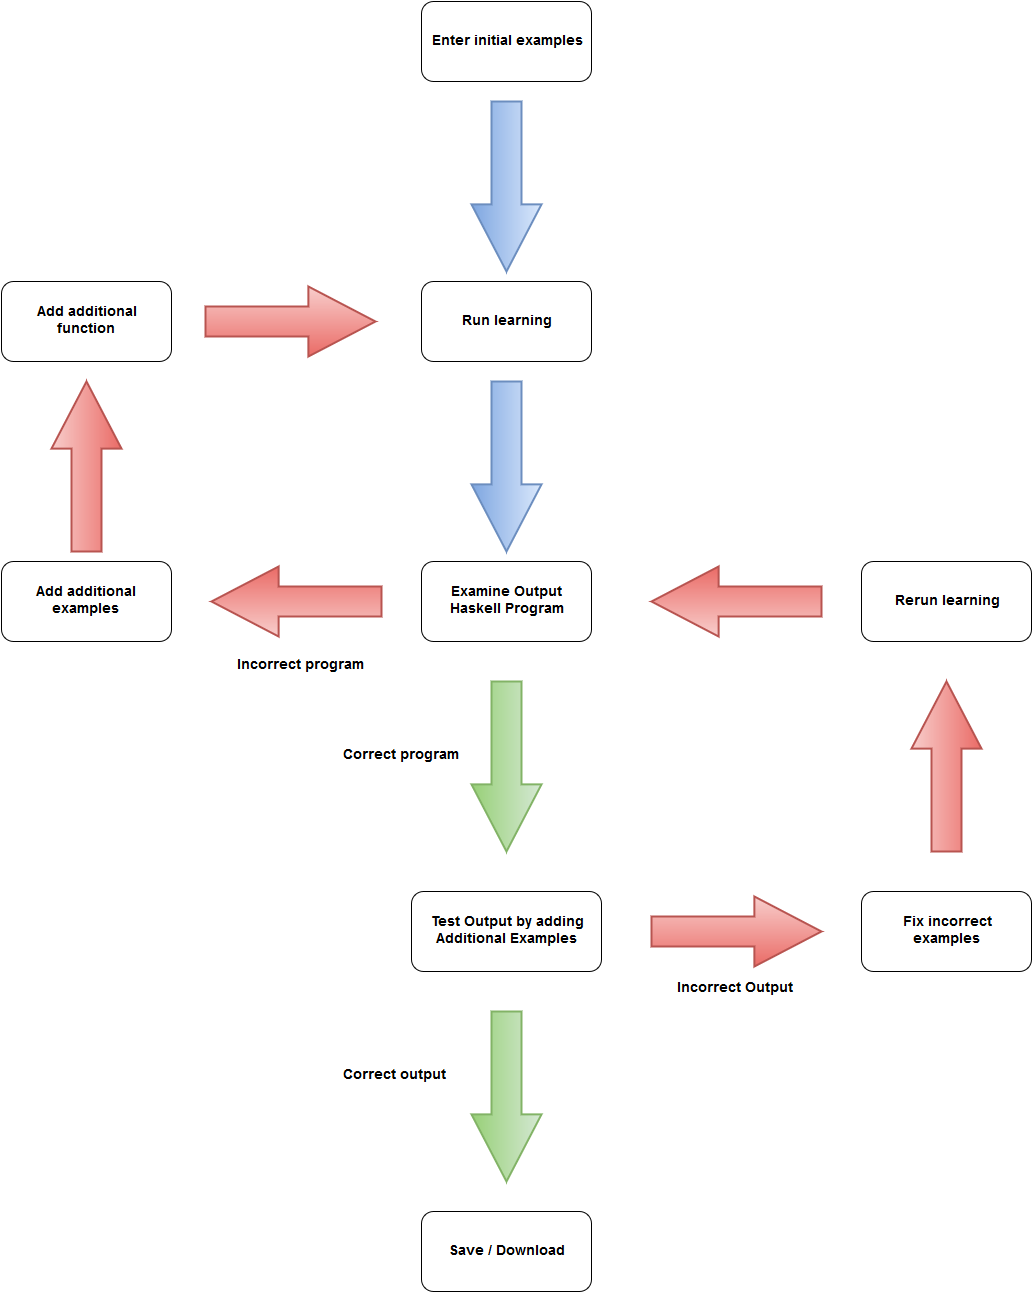

The diagram above was exported from draw.io. Its source (the exported page's mxGraphModel, read from the mxfile embedded in the PNG):
<mxGraphModel dx="1434" dy="1172" grid="1" gridSize="10" guides="1" tooltips="1" connect="1" arrows="1" fold="1" page="0" pageScale="1" pageWidth="1169" pageHeight="826" background="#ffffff" math="0" shadow="0">
  <root>
    <mxCell id="0" style=";html=1;" />
    <mxCell id="1" style=";html=1;" parent="0" />
    <mxCell id="2" value="" style="shape=mxgraph.arrows.arrow_right;strokeWidth=2;rotation=90;html=1;plain-blue" parent="1" vertex="1">
      <mxGeometry x="480" y="270" width="170" height="70" as="geometry" />
    </mxCell>
    <mxCell id="3" value="Run learning&lt;br&gt;" style="rounded=1;whiteSpace=wrap;fillColor=#FFFFFF;strokeColor=#000000;fontColor=#000000;fontStyle=1;fontSize=14;html=1;" parent="1" vertex="1">
      <mxGeometry x="480" y="120" width="170" height="80" as="geometry" />
    </mxCell>
    <mxCell id="4" value="Enter initial examples&lt;br&gt;" style="rounded=1;whiteSpace=wrap;fillColor=#FFFFFF;strokeColor=#000000;fontColor=#000000;fontStyle=1;fontSize=14;html=1;" parent="1" vertex="1">
      <mxGeometry x="480" y="-160" width="170" height="80" as="geometry" />
    </mxCell>
    <mxCell id="5" value="Test Output by adding&lt;br&gt;Additional Examples&lt;br&gt;" style="rounded=1;whiteSpace=wrap;fillColor=#FFFFFF;strokeColor=#000000;fontColor=#000000;fontStyle=1;fontSize=14;html=1;" parent="1" vertex="1">
      <mxGeometry x="470" y="730" width="190" height="80" as="geometry" />
    </mxCell>
    <mxCell id="6" value="Examine Output &lt;br&gt;Haskell Program&lt;br&gt;" style="rounded=1;whiteSpace=wrap;fillColor=#FFFFFF;strokeColor=#000000;fontColor=#000000;fontStyle=1;fontSize=14;html=1;" parent="1" vertex="1">
      <mxGeometry x="480" y="400" width="170" height="80" as="geometry" />
    </mxCell>
    <mxCell id="7" value="Add additional examples&lt;br&gt;" style="rounded=1;whiteSpace=wrap;fillColor=#FFFFFF;strokeColor=#000000;fontColor=#000000;fontStyle=1;fontSize=14;html=1;" parent="1" vertex="1">
      <mxGeometry x="60" y="400" width="170" height="80" as="geometry" />
    </mxCell>
    <mxCell id="8" value="Add additional &lt;br&gt;function&lt;br&gt;" style="rounded=1;whiteSpace=wrap;fillColor=#FFFFFF;strokeColor=#000000;fontColor=#000000;fontStyle=1;fontSize=14;html=1;" parent="1" vertex="1">
      <mxGeometry x="60" y="120" width="170" height="80" as="geometry" />
    </mxCell>
    <mxCell id="10" value="" style="shape=mxgraph.arrows.arrow_right;strokeWidth=2;rotation=90;html=1;plain-green" parent="1" vertex="1">
      <mxGeometry x="480" y="570" width="170" height="70" as="geometry" />
    </mxCell>
    <mxCell id="11" value="" style="shape=mxgraph.arrows.arrow_right;strokeWidth=2;rotation=-180;html=1;plain-red" parent="1" vertex="1">
      <mxGeometry x="270" y="405" width="170" height="70" as="geometry" />
    </mxCell>
    <mxCell id="12" value="" style="shape=mxgraph.arrows.arrow_right;strokeWidth=2;rotation=-90;html=1;plain-red" parent="1" vertex="1">
      <mxGeometry x="60" y="270" width="170" height="70" as="geometry" />
    </mxCell>
    <mxCell id="13" value="" style="shape=mxgraph.arrows.arrow_right;strokeWidth=2;rotation=0;html=1;plain-red" parent="1" vertex="1">
      <mxGeometry x="264" y="125" width="170" height="70" as="geometry" />
    </mxCell>
    <mxCell id="14" value="" style="shape=mxgraph.arrows.arrow_right;strokeWidth=2;rotation=90;html=1;plain-blue" parent="1" vertex="1">
      <mxGeometry x="480" y="-10" width="170" height="70" as="geometry" />
    </mxCell>
    <mxCell id="16" value="Incorrect program&lt;br&gt;" style="text;html=1;fontSize=14;fontStyle=1" parent="1" vertex="1">
      <mxGeometry x="294" y="490" width="140" height="30" as="geometry" />
    </mxCell>
    <mxCell id="17" value="Correct program&lt;br&gt;" style="text;html=1;fontSize=14;fontStyle=1" parent="1" vertex="1">
      <mxGeometry x="400" y="580" width="140" height="30" as="geometry" />
    </mxCell>
    <mxCell id="18" value="" style="shape=mxgraph.arrows.arrow_right;strokeWidth=2;rotation=90;html=1;plain-green" vertex="1" parent="1">
      <mxGeometry x="480" y="900" width="170" height="70" as="geometry" />
    </mxCell>
    <mxCell id="19" value="Correct output&lt;br&gt;" style="text;html=1;fontSize=14;fontStyle=1" vertex="1" parent="1">
      <mxGeometry x="400" y="900" width="140" height="30" as="geometry" />
    </mxCell>
    <mxCell id="20" value="Save / Download&lt;br&gt;" style="rounded=1;whiteSpace=wrap;fillColor=#FFFFFF;strokeColor=#000000;fontColor=#000000;fontStyle=1;fontSize=14;html=1;" vertex="1" parent="1">
      <mxGeometry x="480" y="1050" width="170" height="80" as="geometry" />
    </mxCell>
    <mxCell id="21" value="" style="shape=mxgraph.arrows.arrow_right;strokeWidth=2;rotation=0;html=1;plain-red" vertex="1" parent="1">
      <mxGeometry x="710" y="735" width="170" height="70" as="geometry" />
    </mxCell>
    <mxCell id="22" value="Incorrect Output&lt;br&gt;" style="text;html=1;fontSize=14;fontStyle=1" vertex="1" parent="1">
      <mxGeometry x="734" y="813" width="140" height="30" as="geometry" />
    </mxCell>
    <mxCell id="23" value="Fix incorrect &lt;br&gt;examples&lt;br&gt;" style="rounded=1;whiteSpace=wrap;fillColor=#FFFFFF;strokeColor=#000000;fontColor=#000000;fontStyle=1;fontSize=14;html=1;" vertex="1" parent="1">
      <mxGeometry x="920" y="730" width="170" height="80" as="geometry" />
    </mxCell>
    <mxCell id="24" value="" style="shape=mxgraph.arrows.arrow_right;strokeWidth=2;rotation=-90;html=1;plain-red" vertex="1" parent="1">
      <mxGeometry x="920" y="570" width="170" height="70" as="geometry" />
    </mxCell>
    <mxCell id="25" value="Rerun learning&lt;br&gt;" style="rounded=1;whiteSpace=wrap;fillColor=#FFFFFF;strokeColor=#000000;fontColor=#000000;fontStyle=1;fontSize=14;html=1;" vertex="1" parent="1">
      <mxGeometry x="920" y="400" width="170" height="80" as="geometry" />
    </mxCell>
    <mxCell id="26" value="" style="shape=mxgraph.arrows.arrow_right;strokeWidth=2;rotation=-180;html=1;plain-red" vertex="1" parent="1">
      <mxGeometry x="710" y="405" width="170" height="70" as="geometry" />
    </mxCell>
  </root>
</mxGraphModel>